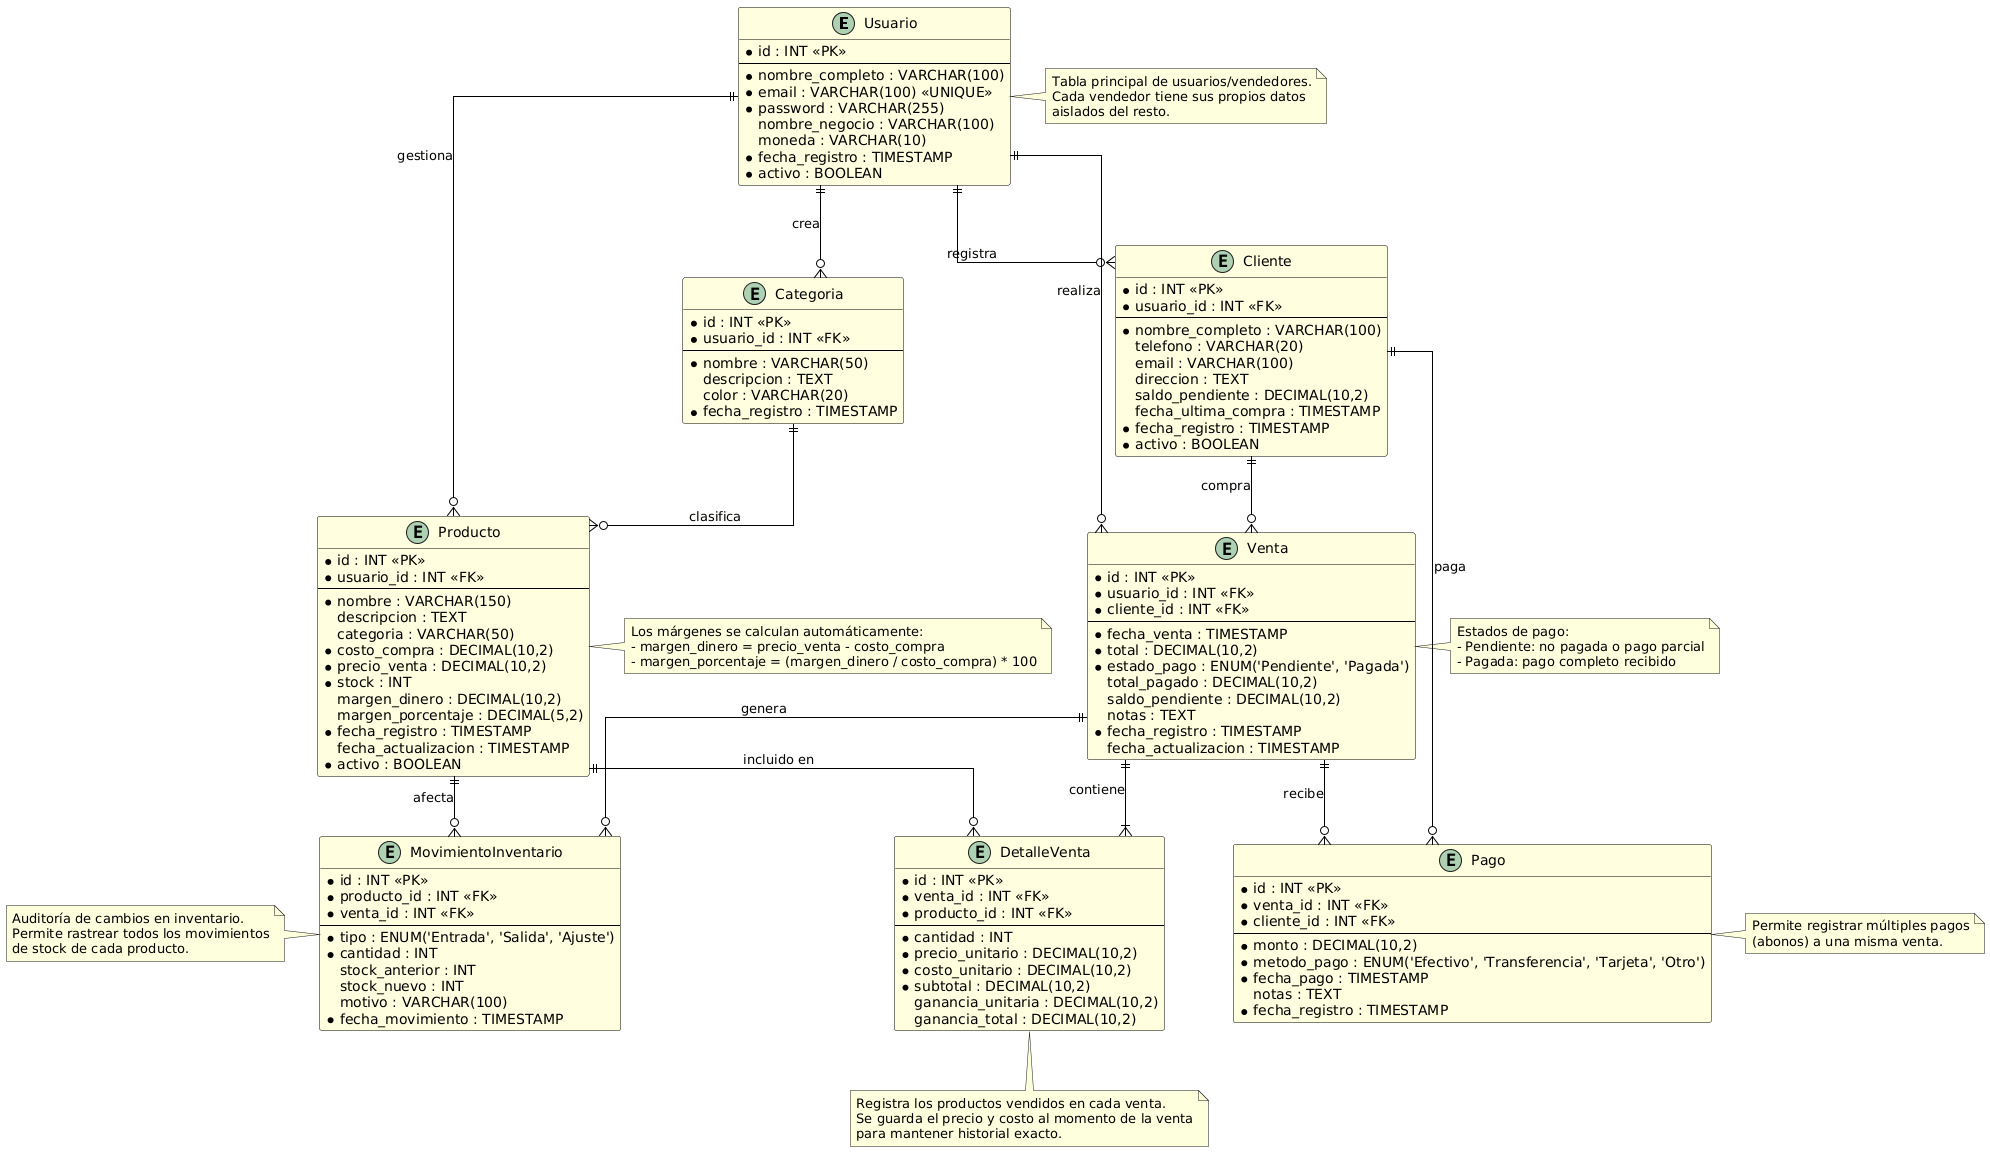

The diagram above was rendered by PlantUML. Its source (embedded in the PNG):
@startuml
' Configuración de estilos
skinparam linetype ortho
skinparam packageStyle rectangle
skinparam shadowing false
skinparam class {
    BackgroundColor LightYellow
    BorderColor Black
    ArrowColor Black
}

' Entidades

entity "Usuario" as usuario {
    * id : INT <<PK>>
    --
    * nombre_completo : VARCHAR(100)
    * email : VARCHAR(100) <<UNIQUE>>
    * password : VARCHAR(255)
    nombre_negocio : VARCHAR(100)
    moneda : VARCHAR(10)
    * fecha_registro : TIMESTAMP
    * activo : BOOLEAN
}

entity "Producto" as producto {
    * id : INT <<PK>>
    * usuario_id : INT <<FK>>
    --
    * nombre : VARCHAR(150)
    descripcion : TEXT
    categoria : VARCHAR(50)
    * costo_compra : DECIMAL(10,2)
    * precio_venta : DECIMAL(10,2)
    * stock : INT
    margen_dinero : DECIMAL(10,2)
    margen_porcentaje : DECIMAL(5,2)
    * fecha_registro : TIMESTAMP
    fecha_actualizacion : TIMESTAMP
    * activo : BOOLEAN
}

entity "Cliente" as cliente {
    * id : INT <<PK>>
    * usuario_id : INT <<FK>>
    --
    * nombre_completo : VARCHAR(100)
    telefono : VARCHAR(20)
    email : VARCHAR(100)
    direccion : TEXT
    saldo_pendiente : DECIMAL(10,2)
    fecha_ultima_compra : TIMESTAMP
    * fecha_registro : TIMESTAMP
    * activo : BOOLEAN
}

entity "Venta" as venta {
    * id : INT <<PK>>
    * usuario_id : INT <<FK>>
    * cliente_id : INT <<FK>>
    --
    * fecha_venta : TIMESTAMP
    * total : DECIMAL(10,2)
    * estado_pago : ENUM('Pendiente', 'Pagada')
    total_pagado : DECIMAL(10,2)
    saldo_pendiente : DECIMAL(10,2)
    notas : TEXT
    * fecha_registro : TIMESTAMP
    fecha_actualizacion : TIMESTAMP
}

entity "DetalleVenta" as detalle_venta {
    * id : INT <<PK>>
    * venta_id : INT <<FK>>
    * producto_id : INT <<FK>>
    --
    * cantidad : INT
    * precio_unitario : DECIMAL(10,2)
    * costo_unitario : DECIMAL(10,2)
    * subtotal : DECIMAL(10,2)
    ganancia_unitaria : DECIMAL(10,2)
    ganancia_total : DECIMAL(10,2)
}

entity "Pago" as pago {
    * id : INT <<PK>>
    * venta_id : INT <<FK>>
    * cliente_id : INT <<FK>>
    --
    * monto : DECIMAL(10,2)
    * metodo_pago : ENUM('Efectivo', 'Transferencia', 'Tarjeta', 'Otro')
    * fecha_pago : TIMESTAMP
    notas : TEXT
    * fecha_registro : TIMESTAMP
}

entity "Categoria" as categoria {
    * id : INT <<PK>>
    * usuario_id : INT <<FK>>
    --
    * nombre : VARCHAR(50)
    descripcion : TEXT
    color : VARCHAR(20)
    * fecha_registro : TIMESTAMP
}

entity "MovimientoInventario" as movimiento {
    * id : INT <<PK>>
    * producto_id : INT <<FK>>
    * venta_id : INT <<FK>>
    --
    * tipo : ENUM('Entrada', 'Salida', 'Ajuste')
    * cantidad : INT
    stock_anterior : INT
    stock_nuevo : INT
    motivo : VARCHAR(100)
    * fecha_movimiento : TIMESTAMP
}

' Relaciones

usuario ||--o{ producto : "gestiona"
usuario ||--o{ cliente : "registra"
usuario ||--o{ venta : "realiza"
usuario ||--o{ categoria : "crea"

cliente ||--o{ venta : "compra"
cliente ||--o{ pago : "paga"

venta ||--|{ detalle_venta : "contiene"
venta ||--o{ pago : "recibe"
venta ||--o{ movimiento : "genera"

producto ||--o{ detalle_venta : "incluido en"
producto ||--o{ movimiento : "afecta"

categoria ||--o{ producto : "clasifica"

' Notas explicativas
note right of usuario
  Tabla principal de usuarios/vendedores.
  Cada vendedor tiene sus propios datos
  aislados del resto.
end note

note right of producto
  Los márgenes se calculan automáticamente:
  - margen_dinero = precio_venta - costo_compra
  - margen_porcentaje = (margen_dinero / costo_compra) * 100
end note

note right of venta
  Estados de pago:
  - Pendiente: no pagada o pago parcial
  - Pagada: pago completo recibido
end note

note bottom of detalle_venta
  Registra los productos vendidos en cada venta.
  Se guarda el precio y costo al momento de la venta
  para mantener historial exacto.
end note

note right of pago
  Permite registrar múltiples pagos
  (abonos) a una misma venta.
end note

note left of movimiento
  Auditoría de cambios en inventario.
  Permite rastrear todos los movimientos
  de stock de cada producto.
end note
@enduml